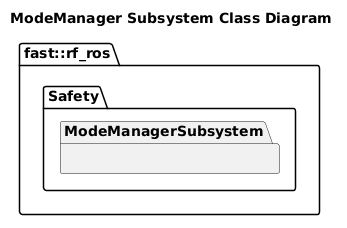

The diagram above was rendered by PlantUML. Its source (embedded in the PNG):
@startuml
title ModeManager Subsystem Class Diagram

namespace fast::rf_ros {
    namespace Safety {
        namespace ModeManagerSubsystem {
        }
    }
}
@enduml